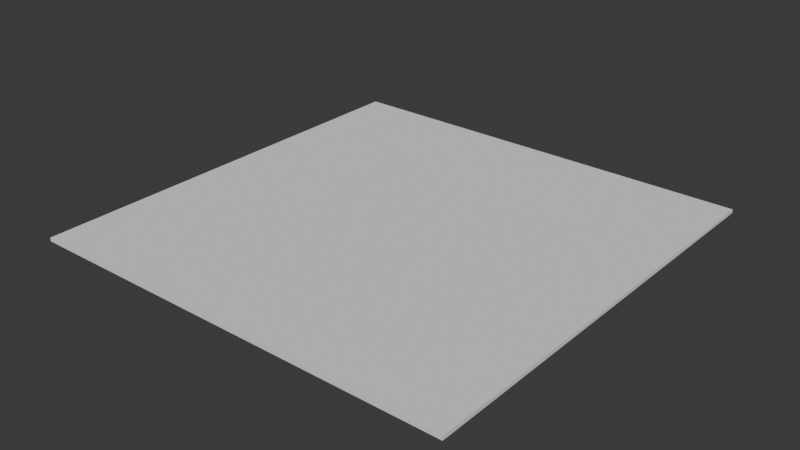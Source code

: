 # Source: plane.blend  (saved by Blender 4.2.66; exported with 4.5.12 LTS)
import bpy
from mathutils import Matrix  # noqa: F401  (used for matrix-valued properties, if any)

bpy.ops.wm.read_factory_settings(use_empty=True)
scene = bpy.context.scene
scene.name = 'Scene'

# ---- collections
col_collection = bpy.data.collections.new('Collection'); scene.collection.children.link(col_collection)

# ---- world
world_world = bpy.data.worlds.new('World'); scene.world = world_world
world_world.use_nodes = True; world_world.node_tree.nodes.clear()
_N = world_world.node_tree.nodes; _L = world_world.node_tree.links
n0 = _N.new('ShaderNodeOutputWorld'); n0.name = 'World Output'; n0.location = (300, 300)
n1 = _N.new('ShaderNodeBackground'); n1.name = 'Background'; n1.location = (10, 300)
n1.inputs[0].default_value = (0.05088, 0.05088, 0.05088, 1.0)
_L.new(n1.outputs[0], n0.inputs[0])
n0.is_active_output = True
world_world.color = (0.05088, 0.05088, 0.05088)
world_world.sun_shadow_jitter_overblur = 0.0

# ---- meshes
me_cube = bpy.data.meshes.new('Cube')
me_cube.from_pydata([(-0.1524, -0.1524, -0.1524), (-0.1524, -0.1524, 0.1524), (-0.1524, 0.1524, -0.1524), (-0.1524, 0.1524, 0.1524), (0.1524, -0.1524, -0.1524), (0.1524, -0.1524, 0.1524), (0.1524, 0.1524, -0.1524), (0.1524, 0.1524, 0.1524)], [], [(0, 1, 3, 2), (2, 3, 7, 6), (6, 7, 5, 4), (4, 5, 1, 0), (2, 6, 4, 0), (7, 3, 1, 5)])
_uv = me_cube.uv_layers.new(name='UVMap')
_uv.uv.foreach_set('vector', [0.375, 0.0, 0.625, 0.0, 0.625, 0.25, 0.375, 0.25, 0.375, 0.25, 0.625, 0.25, 0.625, 0.5, 0.375, 0.5, 0.375, 0.5, 0.625, 0.5, 0.625, 0.75, 0.375, 0.75, 0.375, 0.75, 0.625, 0.75, 0.625, 1.0, 0.375, 1.0, 0.125, 0.5, 0.375, 0.5, 0.375, 0.75, 0.125, 0.75, 0.625, 0.5, 0.875, 0.5, 0.875, 0.75, 0.625, 0.75])
me_cube.update()

# ---- objects
ob_cube = bpy.data.objects.new('Cube', me_cube)

# ---- transforms, parenting, visibility, modifiers, constraints
ob_cube.location = (0.0, 0.0, 0.0)
ob_cube.scale = (20.0, 20.0, 0.1632)

# ---- collection membership
col_collection.objects.link(ob_cube)

# ---- scene / render settings (as saved in the file)
scene.frame_start = 1; scene.frame_end = 250; scene.frame_set(1)
scene.render.engine = 'BLENDER_EEVEE_NEXT'
bpy.context.view_layer.update()

# ---- added for rendering (the .blend has no active camera and no usable light): camera, sun
cam_auto = bpy.data.cameras.new('AutoCamera')
cam_auto.lens = 50.0
cam_auto.sensor_width = 36.0
cam_auto.clip_end = 1000.0
ob_auto_camera = bpy.data.objects.new('AutoCamera', cam_auto)
scene.collection.objects.link(ob_auto_camera)
ob_auto_camera.location = (7.97654, -9.57185, 6.38123)
ob_auto_camera.rotation_euler = (1.09748, -7.21219e-08, 0.694738)
scene.camera = ob_auto_camera
light_auto_sun = bpy.data.lights.new('AutoSun', 'SUN')
light_auto_sun.energy = 3.0
light_auto_sun.angle = 0.0523599
ob_auto_sun = bpy.data.objects.new('AutoSun', light_auto_sun)
scene.collection.objects.link(ob_auto_sun)
ob_auto_sun.rotation_euler = (0.872665, 0.174533, 0.523599)
bpy.context.view_layer.update()
